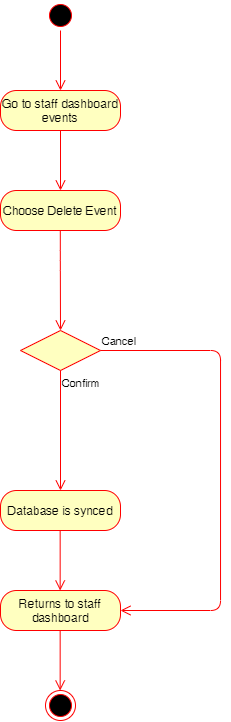

The diagram above was exported from draw.io. Its source (the exported page's mxGraphModel, read from the mxfile embedded in the PNG):
<mxGraphModel dx="981" dy="526" grid="1" gridSize="10" guides="1" tooltips="1" connect="1" arrows="1" fold="1" page="1" pageScale="1" pageWidth="850" pageHeight="1100" math="0" shadow="0">
  <root>
    <mxCell id="0" />
    <mxCell id="1" parent="0" />
    <mxCell id="oLdwWpBn9wSZnhiYD7R2-1" value="" style="ellipse;html=1;shape=startState;fillColor=#000000;strokeColor=#ff0000;" vertex="1" parent="1">
      <mxGeometry x="425" y="60" width="30" height="30" as="geometry" />
    </mxCell>
    <mxCell id="oLdwWpBn9wSZnhiYD7R2-2" value="" style="edgeStyle=orthogonalEdgeStyle;html=1;verticalAlign=bottom;endArrow=open;endSize=8;strokeColor=#ff0000;" edge="1" parent="1" source="oLdwWpBn9wSZnhiYD7R2-1">
      <mxGeometry relative="1" as="geometry">
        <mxPoint x="440" y="150" as="targetPoint" />
      </mxGeometry>
    </mxCell>
    <mxCell id="oLdwWpBn9wSZnhiYD7R2-3" value="Go to staff dashboard events" style="rounded=1;whiteSpace=wrap;html=1;arcSize=40;fontColor=#000000;fillColor=#ffffc0;strokeColor=#ff0000;" vertex="1" parent="1">
      <mxGeometry x="380" y="150" width="120" height="40" as="geometry" />
    </mxCell>
    <mxCell id="oLdwWpBn9wSZnhiYD7R2-4" value="" style="edgeStyle=orthogonalEdgeStyle;html=1;verticalAlign=bottom;endArrow=open;endSize=8;strokeColor=#ff0000;" edge="1" parent="1" source="oLdwWpBn9wSZnhiYD7R2-3">
      <mxGeometry relative="1" as="geometry">
        <mxPoint x="440" y="250" as="targetPoint" />
      </mxGeometry>
    </mxCell>
    <mxCell id="oLdwWpBn9wSZnhiYD7R2-5" value="Choose Delete Event" style="rounded=1;whiteSpace=wrap;html=1;arcSize=40;fontColor=#000000;fillColor=#ffffc0;strokeColor=#ff0000;" vertex="1" parent="1">
      <mxGeometry x="380" y="250" width="120" height="40" as="geometry" />
    </mxCell>
    <mxCell id="oLdwWpBn9wSZnhiYD7R2-6" value="" style="edgeStyle=orthogonalEdgeStyle;html=1;verticalAlign=bottom;endArrow=open;endSize=8;strokeColor=#ff0000;" edge="1" parent="1">
      <mxGeometry relative="1" as="geometry">
        <mxPoint x="440" y="390" as="targetPoint" />
        <mxPoint x="439.79999999999995" y="290" as="sourcePoint" />
        <Array as="points">
          <mxPoint x="440" y="320" />
          <mxPoint x="440" y="320" />
        </Array>
      </mxGeometry>
    </mxCell>
    <mxCell id="oLdwWpBn9wSZnhiYD7R2-7" value="" style="rhombus;whiteSpace=wrap;html=1;fillColor=#ffffc0;strokeColor=#ff0000;" vertex="1" parent="1">
      <mxGeometry x="400" y="390" width="80" height="40" as="geometry" />
    </mxCell>
    <mxCell id="oLdwWpBn9wSZnhiYD7R2-8" value="Cancel" style="edgeStyle=orthogonalEdgeStyle;html=1;align=left;verticalAlign=bottom;endArrow=open;endSize=8;strokeColor=#ff0000;" edge="1" parent="1" source="oLdwWpBn9wSZnhiYD7R2-7" target="oLdwWpBn9wSZnhiYD7R2-11">
      <mxGeometry x="-1" relative="1" as="geometry">
        <mxPoint x="660" y="670" as="targetPoint" />
        <Array as="points">
          <mxPoint x="600" y="410.0000000000001" />
          <mxPoint x="600" y="670" />
        </Array>
      </mxGeometry>
    </mxCell>
    <mxCell id="oLdwWpBn9wSZnhiYD7R2-9" value="Confirm" style="edgeStyle=orthogonalEdgeStyle;html=1;align=left;verticalAlign=top;endArrow=open;endSize=8;strokeColor=#ff0000;" edge="1" parent="1" source="oLdwWpBn9wSZnhiYD7R2-7">
      <mxGeometry x="-1" relative="1" as="geometry">
        <mxPoint x="440" y="550" as="targetPoint" />
      </mxGeometry>
    </mxCell>
    <mxCell id="oLdwWpBn9wSZnhiYD7R2-10" value="Database is synced" style="rounded=1;whiteSpace=wrap;html=1;arcSize=40;fontColor=#000000;fillColor=#ffffc0;strokeColor=#ff0000;" vertex="1" parent="1">
      <mxGeometry x="380" y="550" width="120" height="40" as="geometry" />
    </mxCell>
    <mxCell id="oLdwWpBn9wSZnhiYD7R2-11" value="Returns to staff dashboard" style="rounded=1;whiteSpace=wrap;html=1;arcSize=40;fontColor=#000000;fillColor=#ffffc0;strokeColor=#ff0000;" vertex="1" parent="1">
      <mxGeometry x="380" y="650" width="120" height="40" as="geometry" />
    </mxCell>
    <mxCell id="oLdwWpBn9wSZnhiYD7R2-12" value="" style="edgeStyle=orthogonalEdgeStyle;html=1;verticalAlign=bottom;endArrow=open;endSize=8;strokeColor=#ff0000;" edge="1" parent="1">
      <mxGeometry relative="1" as="geometry">
        <mxPoint x="439.65999999999985" y="650" as="targetPoint" />
        <mxPoint x="439.65999999999985" y="590" as="sourcePoint" />
      </mxGeometry>
    </mxCell>
    <mxCell id="oLdwWpBn9wSZnhiYD7R2-13" value="" style="ellipse;html=1;shape=endState;fillColor=#000000;strokeColor=#ff0000;" vertex="1" parent="1">
      <mxGeometry x="425" y="750" width="30" height="30" as="geometry" />
    </mxCell>
    <mxCell id="oLdwWpBn9wSZnhiYD7R2-14" value="" style="edgeStyle=orthogonalEdgeStyle;html=1;verticalAlign=bottom;endArrow=open;endSize=8;strokeColor=#ff0000;" edge="1" parent="1">
      <mxGeometry relative="1" as="geometry">
        <mxPoint x="439.65999999999985" y="750" as="targetPoint" />
        <mxPoint x="439.65999999999985" y="690" as="sourcePoint" />
      </mxGeometry>
    </mxCell>
  </root>
</mxGraphModel>